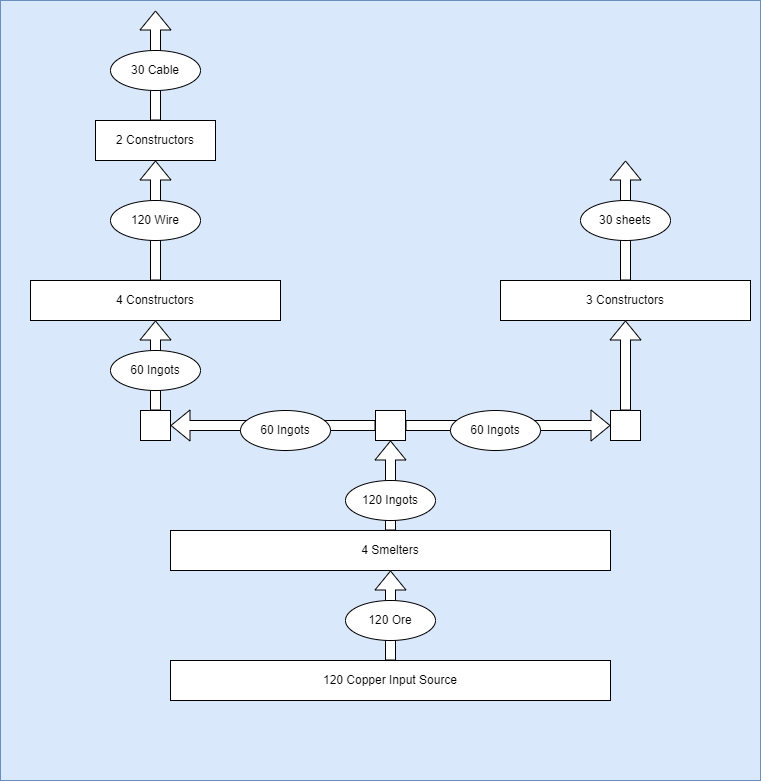

The diagram above was exported from draw.io. Its source (the exported page's mxGraphModel, read from the mxfile embedded in the PNG):
<mxGraphModel dx="1718" dy="935" grid="1" gridSize="10" guides="1" tooltips="1" connect="1" arrows="1" fold="1" page="1" pageScale="1" pageWidth="850" pageHeight="1100" math="0" shadow="0">
  <root>
    <mxCell id="0" />
    <mxCell id="1" parent="0" />
    <mxCell id="2FDDRQ4umJMx6j3vikT8-28" value="" style="rounded=0;whiteSpace=wrap;html=1;fillColor=#dae8fc;strokeColor=#6c8ebf;" vertex="1" parent="1">
      <mxGeometry x="45" y="120" width="760" height="780" as="geometry" />
    </mxCell>
    <mxCell id="2FDDRQ4umJMx6j3vikT8-1" value="120 Copper Input Source" style="rounded=0;whiteSpace=wrap;html=1;" vertex="1" parent="1">
      <mxGeometry x="215" y="780" width="440" height="40" as="geometry" />
    </mxCell>
    <mxCell id="2FDDRQ4umJMx6j3vikT8-2" value="4 Smelters" style="rounded=0;whiteSpace=wrap;html=1;" vertex="1" parent="1">
      <mxGeometry x="215" y="650" width="440" height="40" as="geometry" />
    </mxCell>
    <mxCell id="2FDDRQ4umJMx6j3vikT8-3" value="" style="shape=flexArrow;endArrow=classic;html=1;rounded=0;exitX=0.5;exitY=0;exitDx=0;exitDy=0;fillColor=default;" edge="1" parent="1" source="2FDDRQ4umJMx6j3vikT8-2">
      <mxGeometry width="50" height="50" relative="1" as="geometry">
        <mxPoint x="485" y="670" as="sourcePoint" />
        <mxPoint x="435" y="560" as="targetPoint" />
      </mxGeometry>
    </mxCell>
    <mxCell id="2FDDRQ4umJMx6j3vikT8-4" value="" style="shape=flexArrow;endArrow=classic;html=1;rounded=0;exitX=0.5;exitY=0;exitDx=0;exitDy=0;entryX=0.5;entryY=1;entryDx=0;entryDy=0;fillColor=default;" edge="1" parent="1" source="2FDDRQ4umJMx6j3vikT8-1" target="2FDDRQ4umJMx6j3vikT8-2">
      <mxGeometry width="50" height="50" relative="1" as="geometry">
        <mxPoint x="485" y="670" as="sourcePoint" />
        <mxPoint x="535" y="620" as="targetPoint" />
      </mxGeometry>
    </mxCell>
    <mxCell id="2FDDRQ4umJMx6j3vikT8-5" value="120 Ore" style="ellipse;whiteSpace=wrap;html=1;" vertex="1" parent="1">
      <mxGeometry x="390" y="720" width="90" height="40" as="geometry" />
    </mxCell>
    <mxCell id="2FDDRQ4umJMx6j3vikT8-6" value="120 Ingots" style="ellipse;whiteSpace=wrap;html=1;" vertex="1" parent="1">
      <mxGeometry x="390" y="600" width="90" height="40" as="geometry" />
    </mxCell>
    <mxCell id="2FDDRQ4umJMx6j3vikT8-7" value="" style="whiteSpace=wrap;html=1;aspect=fixed;direction=south;" vertex="1" parent="1">
      <mxGeometry x="420" y="530" width="30" height="30" as="geometry" />
    </mxCell>
    <mxCell id="2FDDRQ4umJMx6j3vikT8-8" value="" style="shape=flexArrow;endArrow=classic;html=1;rounded=0;exitX=0.5;exitY=1;exitDx=0;exitDy=0;fillColor=default;" edge="1" parent="1" source="2FDDRQ4umJMx6j3vikT8-7">
      <mxGeometry width="50" height="50" relative="1" as="geometry">
        <mxPoint x="495" y="610" as="sourcePoint" />
        <mxPoint x="215" y="545" as="targetPoint" />
      </mxGeometry>
    </mxCell>
    <mxCell id="2FDDRQ4umJMx6j3vikT8-9" value="" style="shape=flexArrow;endArrow=classic;html=1;rounded=0;fillColor=default;" edge="1" parent="1" source="2FDDRQ4umJMx6j3vikT8-7">
      <mxGeometry width="50" height="50" relative="1" as="geometry">
        <mxPoint x="495" y="610" as="sourcePoint" />
        <mxPoint x="655" y="545" as="targetPoint" />
      </mxGeometry>
    </mxCell>
    <mxCell id="2FDDRQ4umJMx6j3vikT8-10" value="" style="whiteSpace=wrap;html=1;aspect=fixed;direction=south;" vertex="1" parent="1">
      <mxGeometry x="185" y="530" width="30" height="30" as="geometry" />
    </mxCell>
    <mxCell id="2FDDRQ4umJMx6j3vikT8-11" value="" style="whiteSpace=wrap;html=1;aspect=fixed;direction=south;" vertex="1" parent="1">
      <mxGeometry x="655" y="530" width="30" height="30" as="geometry" />
    </mxCell>
    <mxCell id="2FDDRQ4umJMx6j3vikT8-12" value="60 Ingots" style="ellipse;whiteSpace=wrap;html=1;" vertex="1" parent="1">
      <mxGeometry x="285" y="530" width="90" height="40" as="geometry" />
    </mxCell>
    <mxCell id="2FDDRQ4umJMx6j3vikT8-13" value="60 Ingots" style="ellipse;whiteSpace=wrap;html=1;" vertex="1" parent="1">
      <mxGeometry x="495" y="530" width="90" height="40" as="geometry" />
    </mxCell>
    <mxCell id="2FDDRQ4umJMx6j3vikT8-14" value="4 Constructors" style="rounded=0;whiteSpace=wrap;html=1;" vertex="1" parent="1">
      <mxGeometry x="75" y="400" width="250" height="40" as="geometry" />
    </mxCell>
    <mxCell id="2FDDRQ4umJMx6j3vikT8-15" value="" style="shape=flexArrow;endArrow=classic;html=1;rounded=0;exitX=0;exitY=0.5;exitDx=0;exitDy=0;entryX=0.5;entryY=1;entryDx=0;entryDy=0;fillColor=default;" edge="1" parent="1" source="2FDDRQ4umJMx6j3vikT8-10" target="2FDDRQ4umJMx6j3vikT8-14">
      <mxGeometry width="50" height="50" relative="1" as="geometry">
        <mxPoint x="285" y="590" as="sourcePoint" />
        <mxPoint x="335" y="540" as="targetPoint" />
      </mxGeometry>
    </mxCell>
    <mxCell id="2FDDRQ4umJMx6j3vikT8-16" value="60 Ingots" style="ellipse;whiteSpace=wrap;html=1;" vertex="1" parent="1">
      <mxGeometry x="155" y="470" width="90" height="40" as="geometry" />
    </mxCell>
    <mxCell id="2FDDRQ4umJMx6j3vikT8-17" value="" style="shape=flexArrow;endArrow=classic;html=1;rounded=0;exitX=0.5;exitY=0;exitDx=0;exitDy=0;fillColor=default;" edge="1" parent="1" source="2FDDRQ4umJMx6j3vikT8-14">
      <mxGeometry width="50" height="50" relative="1" as="geometry">
        <mxPoint x="365" y="520" as="sourcePoint" />
        <mxPoint x="200" y="280" as="targetPoint" />
      </mxGeometry>
    </mxCell>
    <mxCell id="2FDDRQ4umJMx6j3vikT8-18" value="120 Wire" style="ellipse;whiteSpace=wrap;html=1;" vertex="1" parent="1">
      <mxGeometry x="155" y="320" width="90" height="40" as="geometry" />
    </mxCell>
    <mxCell id="2FDDRQ4umJMx6j3vikT8-19" value="2 Constructors" style="rounded=0;whiteSpace=wrap;html=1;" vertex="1" parent="1">
      <mxGeometry x="140" y="240" width="120" height="40" as="geometry" />
    </mxCell>
    <mxCell id="2FDDRQ4umJMx6j3vikT8-20" value="" style="shape=flexArrow;endArrow=classic;html=1;rounded=0;exitX=0.5;exitY=0;exitDx=0;exitDy=0;fillColor=default;" edge="1" parent="1" source="2FDDRQ4umJMx6j3vikT8-19">
      <mxGeometry width="50" height="50" relative="1" as="geometry">
        <mxPoint x="295" y="400" as="sourcePoint" />
        <mxPoint x="200" y="130" as="targetPoint" />
      </mxGeometry>
    </mxCell>
    <mxCell id="2FDDRQ4umJMx6j3vikT8-21" value="30 Cable" style="ellipse;whiteSpace=wrap;html=1;" vertex="1" parent="1">
      <mxGeometry x="155" y="170" width="90" height="40" as="geometry" />
    </mxCell>
    <mxCell id="2FDDRQ4umJMx6j3vikT8-22" value="3 Constructors" style="rounded=0;whiteSpace=wrap;html=1;" vertex="1" parent="1">
      <mxGeometry x="545" y="400" width="250" height="40" as="geometry" />
    </mxCell>
    <mxCell id="2FDDRQ4umJMx6j3vikT8-23" value="" style="shape=flexArrow;endArrow=classic;html=1;rounded=0;exitX=0;exitY=0.5;exitDx=0;exitDy=0;entryX=0.5;entryY=1;entryDx=0;entryDy=0;fillColor=default;" edge="1" parent="1" source="2FDDRQ4umJMx6j3vikT8-11" target="2FDDRQ4umJMx6j3vikT8-22">
      <mxGeometry width="50" height="50" relative="1" as="geometry">
        <mxPoint x="395" y="430" as="sourcePoint" />
        <mxPoint x="445" y="380" as="targetPoint" />
      </mxGeometry>
    </mxCell>
    <mxCell id="2FDDRQ4umJMx6j3vikT8-24" value="" style="shape=flexArrow;endArrow=classic;html=1;rounded=0;exitX=0.5;exitY=0;exitDx=0;exitDy=0;fillColor=default;" edge="1" parent="1" source="2FDDRQ4umJMx6j3vikT8-22">
      <mxGeometry width="50" height="50" relative="1" as="geometry">
        <mxPoint x="425" y="420" as="sourcePoint" />
        <mxPoint x="670" y="280" as="targetPoint" />
      </mxGeometry>
    </mxCell>
    <mxCell id="2FDDRQ4umJMx6j3vikT8-25" value="30 sheets" style="ellipse;whiteSpace=wrap;html=1;" vertex="1" parent="1">
      <mxGeometry x="625" y="320" width="90" height="40" as="geometry" />
    </mxCell>
  </root>
</mxGraphModel>